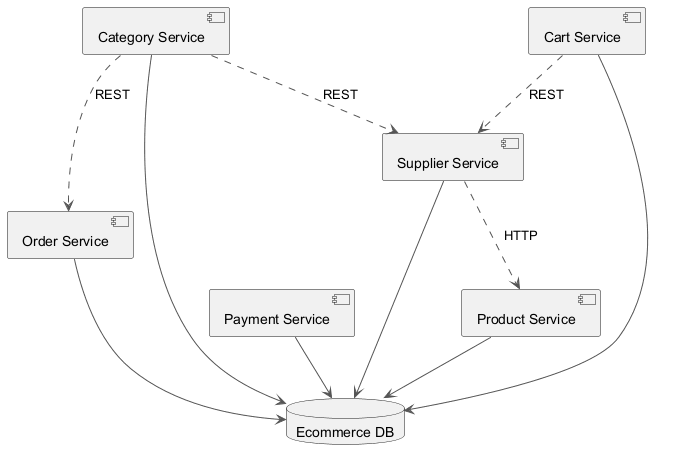

The diagram above was rendered by PlantUML. Its source (embedded in the PNG):
@startuml
skinparam backgroundColor #FFFFFF
skinparam classBackgroundColor #F1F8E9
skinparam classBorderColor #33691E
skinparam ArrowColor #555555
component "Order Service" as C_OrderService
component "Product Service" as C_ProductService
component "Payment Service" as C_PaymentService
component "Supplier Service" as C_SupplierService
component "Cart Service" as C_CartService
component "Category Service" as C_CategoryService
database "Ecommerce DB" as DB_ecommerce
C_OrderService --> DB_ecommerce
C_ProductService --> DB_ecommerce
C_PaymentService --> DB_ecommerce
C_SupplierService --> DB_ecommerce
C_CartService --> DB_ecommerce
C_CategoryService --> DB_ecommerce
C_CartService ..> C_SupplierService : REST
C_CategoryService ..> C_SupplierService : REST
C_CategoryService ..> C_OrderService : REST
C_SupplierService ..> C_ProductService : HTTP
@enduml